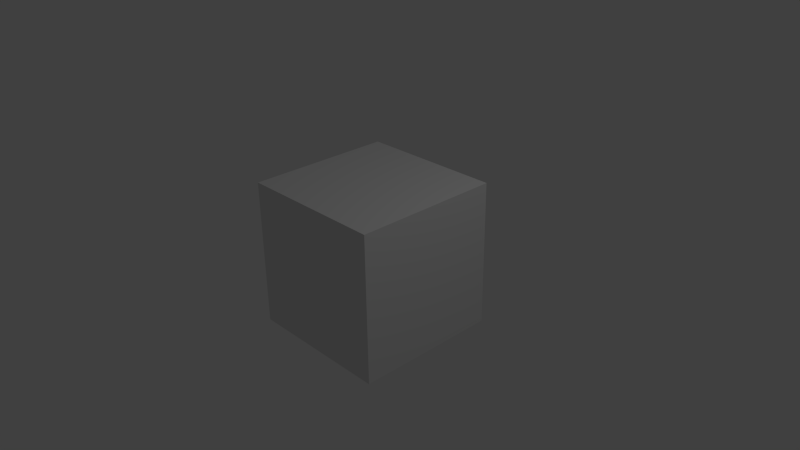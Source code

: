 # Source: relpath_windows.blend  (saved by Blender 2.74.0; exported with 4.5.12 LTS)
import bpy
from mathutils import Matrix  # noqa: F401  (used for matrix-valued properties, if any)

bpy.ops.wm.read_factory_settings(use_empty=True)
scene = bpy.context.scene
scene.name = 'Scene'

# ---- collections
col_collection_1 = bpy.data.collections.new('Collection 1'); scene.collection.children.link(col_collection_1)

# ---- materials (node trees are filled in below, after node groups)
mat_material = bpy.data.materials.new('Material')
mat_material.alpha_threshold = 0.0
mat_material.use_transparent_shadow = False
mat_material.roughness = 0.5
mat_material.line_color = (0.0, 0.0, 0.0, 1.0)

# ---- material node trees

# ---- world
world_world = bpy.data.worlds.new('World'); scene.world = world_world
world_world.color = (0.05088, 0.05088, 0.05088)
world_world.use_sun_shadow = False
world_world.sun_shadow_jitter_overblur = 0.0
world_world.cycles.sampling_method = 'MANUAL'
world_world.cycles.sample_map_resolution = 256

# ---- cameras
cam_camera = bpy.data.cameras.new('Camera')
cam_camera.clip_end = 100.0
cam_camera.lens = 35.0
cam_camera.sensor_width = 32.0
cam_camera.sensor_height = 18.0
cam_camera.ortho_scale = 7.314
cam_camera.dof.focus_distance = 0.0
cam_camera.dof.aperture_fstop = 128.0

# ---- lights
light_lamp = bpy.data.lights.new('Lamp', 'POINT')
light_lamp.transmission_factor = 0.0
light_lamp.cutoff_distance = 30.0
light_lamp.energy = 100.0
light_lamp.shadow_buffer_clip_start = 1.001
light_lamp.shadow_soft_size = 0.1
light_lamp.shadow_maximum_resolution = 0.006
light_lamp.use_absolute_resolution = True
light_lamp.cycles.use_multiple_importance_sampling = False

# ---- meshes
me_cube = bpy.data.meshes.new('Cube')
me_cube.from_pydata([(1.0, 1.0, -1.0), (1.0, -1.0, -1.0), (-1.0, -1.0, -1.0), (-1.0, 1.0, -1.0), (1.0, 1.0, 1.0), (1.0, -1.0, 1.0), (-1.0, -1.0, 1.0), (-1.0, 1.0, 1.0)], [], [(0, 1, 2, 3), (4, 7, 6, 5), (0, 4, 5, 1), (1, 5, 6, 2), (2, 6, 7, 3), (4, 0, 3, 7)])
me_cube.materials.append(mat_material)
me_cube.use_remesh_preserve_volume = False
me_cube.use_remesh_preserve_attributes = False
me_cube.use_mirror_vertex_groups = False
me_cube.update()

# ---- objects
ob_cube = bpy.data.objects.new('Cube', me_cube)
ob_lamp = bpy.data.objects.new('Lamp', light_lamp)
ob_camera = bpy.data.objects.new('Camera', cam_camera)

# ---- transforms, parenting, visibility, modifiers, constraints
ob_cube.location = (0.0, 0.0, 0.0)
ob_cube.lock_rotations_4d = False
ob_cube.empty_display_type = 'ARROWS'
ob_cube.lineart.crease_threshold = 0.0
ob_lamp.location = (4.076, 1.005, 5.904)
ob_lamp.rotation_euler = (0.6503, 0.05522, 1.866)
ob_lamp.lock_rotations_4d = False
ob_lamp.empty_display_type = 'ARROWS'
ob_lamp.color = (0.0, 0.0, 0.0, 0.0)
ob_lamp.lineart.crease_threshold = 0.0
ob_camera.location = (7.481, -6.508, 5.344)
ob_camera.rotation_euler = (1.109, 0.01082, 0.8149)
ob_camera.lock_rotations_4d = False
ob_camera.empty_display_type = 'ARROWS'
ob_camera.color = (0.0, 0.0, 0.0, 0.0)
ob_camera.display_type = 'WIRE'
ob_camera.lineart.crease_threshold = 0.0

# ---- collection membership
col_collection_1.objects.link(ob_cube)
col_collection_1.objects.link(ob_lamp)
col_collection_1.objects.link(ob_camera)

# ---- scene / render settings (as saved in the file)
scene.camera = ob_camera
scene.frame_start = 1; scene.frame_end = 250; scene.frame_set(1)
scene.render.engine = 'BLENDER_EEVEE_NEXT'
scene.render.resolution_percentage = 50
scene.render.dither_intensity = 0.0
scene.cycles.use_denoising = False
scene.cycles.samples = 10
scene.cycles.sampling_pattern = 'TABULATED_SOBOL'
scene.cycles.light_sampling_threshold = 0.0
scene.cycles.use_adaptive_sampling = False
scene.cycles.use_light_tree = False
scene.cycles.blur_glossy = 0.0
scene.cycles.pixel_filter_type = 'GAUSSIAN'
scene.cycles.sample_clamp_indirect = 0.0
scene.view_settings.view_transform = 'Standard'
bpy.context.view_layer.update()
